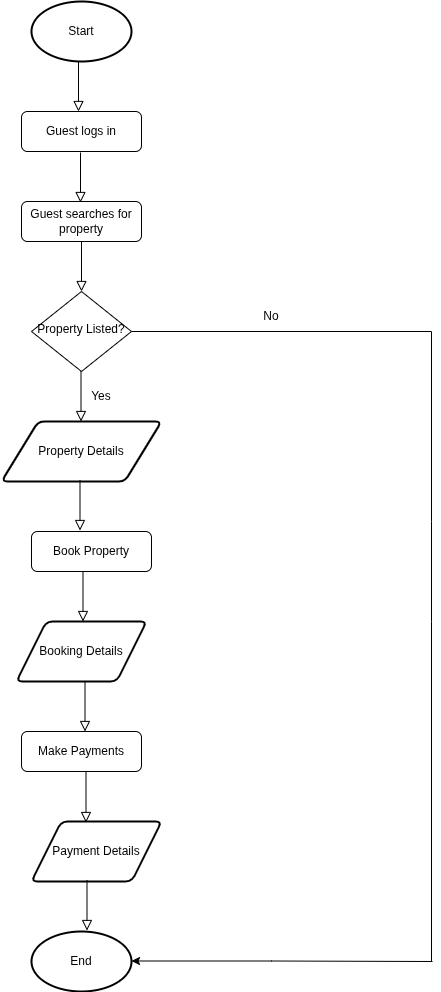

The diagram above was exported from draw.io. Its source (the exported page's mxGraphModel, read from the mxfile embedded in the PNG):
<mxGraphModel dx="806" dy="447" grid="1" gridSize="10" guides="1" tooltips="1" connect="1" arrows="1" fold="1" page="1" pageScale="1" pageWidth="827" pageHeight="1169" math="0" shadow="0">
  <root>
    <mxCell id="WIyWlLk6GJQsqaUBKTNV-0" />
    <mxCell id="WIyWlLk6GJQsqaUBKTNV-1" parent="WIyWlLk6GJQsqaUBKTNV-0" />
    <mxCell id="LtVCIZsZBlud78Ad-Be4-16" value="" style="group" vertex="1" connectable="0" parent="WIyWlLk6GJQsqaUBKTNV-1">
      <mxGeometry x="200" y="100" width="431" height="990" as="geometry" />
    </mxCell>
    <mxCell id="WIyWlLk6GJQsqaUBKTNV-2" value="" style="rounded=0;html=1;jettySize=auto;orthogonalLoop=1;fontSize=11;endArrow=block;endFill=0;endSize=8;strokeWidth=1;shadow=0;labelBackgroundColor=none;edgeStyle=orthogonalEdgeStyle;" parent="LtVCIZsZBlud78Ad-Be4-16" source="WIyWlLk6GJQsqaUBKTNV-3" target="WIyWlLk6GJQsqaUBKTNV-6" edge="1">
      <mxGeometry relative="1" as="geometry" />
    </mxCell>
    <mxCell id="WIyWlLk6GJQsqaUBKTNV-3" value="Guest searches for property" style="rounded=1;whiteSpace=wrap;html=1;fontSize=12;glass=0;strokeWidth=1;shadow=0;" parent="LtVCIZsZBlud78Ad-Be4-16" vertex="1">
      <mxGeometry x="20" y="200" width="120" height="40" as="geometry" />
    </mxCell>
    <mxCell id="WIyWlLk6GJQsqaUBKTNV-6" value="Property Listed?" style="rhombus;whiteSpace=wrap;html=1;shadow=0;fontFamily=Helvetica;fontSize=12;align=center;strokeWidth=1;spacing=6;spacingTop=-4;" parent="LtVCIZsZBlud78Ad-Be4-16" vertex="1">
      <mxGeometry x="30" y="290" width="100" height="80" as="geometry" />
    </mxCell>
    <mxCell id="WIyWlLk6GJQsqaUBKTNV-11" value="Make Payments" style="rounded=1;whiteSpace=wrap;html=1;fontSize=12;glass=0;strokeWidth=1;shadow=0;" parent="LtVCIZsZBlud78Ad-Be4-16" vertex="1">
      <mxGeometry x="20" y="730" width="120" height="40" as="geometry" />
    </mxCell>
    <mxCell id="WIyWlLk6GJQsqaUBKTNV-12" value="Book Property" style="rounded=1;whiteSpace=wrap;html=1;fontSize=12;glass=0;strokeWidth=1;shadow=0;" parent="LtVCIZsZBlud78Ad-Be4-16" vertex="1">
      <mxGeometry x="30" y="530" width="120" height="40" as="geometry" />
    </mxCell>
    <mxCell id="MbpjyzX51heyo7DK0kcm-2" value="" style="rounded=0;html=1;jettySize=auto;orthogonalLoop=1;fontSize=11;endArrow=block;endFill=0;endSize=8;strokeWidth=1;shadow=0;labelBackgroundColor=none;edgeStyle=orthogonalEdgeStyle;" parent="LtVCIZsZBlud78Ad-Be4-16" edge="1">
      <mxGeometry relative="1" as="geometry">
        <mxPoint x="79.5" y="370" as="sourcePoint" />
        <mxPoint x="79.5" y="420" as="targetPoint" />
      </mxGeometry>
    </mxCell>
    <mxCell id="MbpjyzX51heyo7DK0kcm-4" value="Yes" style="text;strokeColor=none;align=center;fillColor=none;html=1;verticalAlign=middle;whiteSpace=wrap;rounded=0;" parent="LtVCIZsZBlud78Ad-Be4-16" vertex="1">
      <mxGeometry x="70" y="380" width="60" height="30" as="geometry" />
    </mxCell>
    <mxCell id="MbpjyzX51heyo7DK0kcm-5" value="End" style="strokeWidth=2;html=1;shape=mxgraph.flowchart.start_1;whiteSpace=wrap;" parent="LtVCIZsZBlud78Ad-Be4-16" vertex="1">
      <mxGeometry x="30" y="930" width="100" height="60" as="geometry" />
    </mxCell>
    <mxCell id="MbpjyzX51heyo7DK0kcm-6" value="" style="endArrow=none;html=1;rounded=0;entryX=1;entryY=0.5;entryDx=0;entryDy=0;" parent="LtVCIZsZBlud78Ad-Be4-16" target="WIyWlLk6GJQsqaUBKTNV-6" edge="1">
      <mxGeometry width="50" height="50" relative="1" as="geometry">
        <mxPoint x="430" y="960" as="sourcePoint" />
        <mxPoint x="300" y="490" as="targetPoint" />
        <Array as="points">
          <mxPoint x="430" y="620" />
          <mxPoint x="430" y="520" />
          <mxPoint x="430" y="330" />
        </Array>
      </mxGeometry>
    </mxCell>
    <mxCell id="MbpjyzX51heyo7DK0kcm-7" value="" style="endArrow=classic;html=1;rounded=0;" parent="LtVCIZsZBlud78Ad-Be4-16" edge="1">
      <mxGeometry width="50" height="50" relative="1" as="geometry">
        <mxPoint x="431" y="960" as="sourcePoint" />
        <mxPoint x="130" y="959.5" as="targetPoint" />
        <Array as="points">
          <mxPoint x="270" y="959.5" />
        </Array>
      </mxGeometry>
    </mxCell>
    <mxCell id="MbpjyzX51heyo7DK0kcm-8" value="No" style="text;strokeColor=none;align=center;fillColor=none;html=1;verticalAlign=middle;whiteSpace=wrap;rounded=0;" parent="LtVCIZsZBlud78Ad-Be4-16" vertex="1">
      <mxGeometry x="240" y="300" width="60" height="30" as="geometry" />
    </mxCell>
    <mxCell id="MbpjyzX51heyo7DK0kcm-9" value="Start" style="strokeWidth=2;html=1;shape=mxgraph.flowchart.start_1;whiteSpace=wrap;" parent="LtVCIZsZBlud78Ad-Be4-16" vertex="1">
      <mxGeometry x="30" width="100" height="60" as="geometry" />
    </mxCell>
    <mxCell id="LtVCIZsZBlud78Ad-Be4-0" value="Booking Details" style="shape=parallelogram;html=1;strokeWidth=2;perimeter=parallelogramPerimeter;whiteSpace=wrap;rounded=1;arcSize=12;size=0.23;" vertex="1" parent="LtVCIZsZBlud78Ad-Be4-16">
      <mxGeometry x="15" y="620" width="130" height="60" as="geometry" />
    </mxCell>
    <mxCell id="LtVCIZsZBlud78Ad-Be4-2" value="Guest logs in" style="rounded=1;whiteSpace=wrap;html=1;fontSize=12;glass=0;strokeWidth=1;shadow=0;" vertex="1" parent="LtVCIZsZBlud78Ad-Be4-16">
      <mxGeometry x="20" y="110" width="120" height="40" as="geometry" />
    </mxCell>
    <mxCell id="LtVCIZsZBlud78Ad-Be4-3" value="Property Details" style="shape=parallelogram;html=1;strokeWidth=2;perimeter=parallelogramPerimeter;whiteSpace=wrap;rounded=1;arcSize=12;size=0.23;" vertex="1" parent="LtVCIZsZBlud78Ad-Be4-16">
      <mxGeometry y="420" width="160" height="60" as="geometry" />
    </mxCell>
    <mxCell id="LtVCIZsZBlud78Ad-Be4-5" value="" style="rounded=0;html=1;jettySize=auto;orthogonalLoop=1;fontSize=11;endArrow=block;endFill=0;endSize=8;strokeWidth=1;shadow=0;labelBackgroundColor=none;edgeStyle=orthogonalEdgeStyle;" edge="1" parent="LtVCIZsZBlud78Ad-Be4-16">
      <mxGeometry relative="1" as="geometry">
        <mxPoint x="78.5" y="479" as="sourcePoint" />
        <mxPoint x="78.5" y="529" as="targetPoint" />
        <Array as="points">
          <mxPoint x="79" y="519" />
          <mxPoint x="79" y="519" />
        </Array>
      </mxGeometry>
    </mxCell>
    <mxCell id="LtVCIZsZBlud78Ad-Be4-8" value="" style="rounded=0;html=1;jettySize=auto;orthogonalLoop=1;fontSize=11;endArrow=block;endFill=0;endSize=8;strokeWidth=1;shadow=0;labelBackgroundColor=none;edgeStyle=orthogonalEdgeStyle;" edge="1" parent="LtVCIZsZBlud78Ad-Be4-16">
      <mxGeometry relative="1" as="geometry">
        <mxPoint x="81.5" y="570" as="sourcePoint" />
        <mxPoint x="81.5" y="620" as="targetPoint" />
        <Array as="points">
          <mxPoint x="82" y="610" />
          <mxPoint x="82" y="610" />
        </Array>
      </mxGeometry>
    </mxCell>
    <mxCell id="LtVCIZsZBlud78Ad-Be4-9" value="Payment Details" style="shape=parallelogram;html=1;strokeWidth=2;perimeter=parallelogramPerimeter;whiteSpace=wrap;rounded=1;arcSize=12;size=0.23;" vertex="1" parent="LtVCIZsZBlud78Ad-Be4-16">
      <mxGeometry x="30" y="820" width="130" height="60" as="geometry" />
    </mxCell>
    <mxCell id="LtVCIZsZBlud78Ad-Be4-10" value="" style="rounded=0;html=1;jettySize=auto;orthogonalLoop=1;fontSize=11;endArrow=block;endFill=0;endSize=8;strokeWidth=1;shadow=0;labelBackgroundColor=none;edgeStyle=orthogonalEdgeStyle;" edge="1" parent="LtVCIZsZBlud78Ad-Be4-16">
      <mxGeometry relative="1" as="geometry">
        <mxPoint x="83.5" y="680" as="sourcePoint" />
        <mxPoint x="83.5" y="730" as="targetPoint" />
        <Array as="points">
          <mxPoint x="84" y="720" />
          <mxPoint x="84" y="720" />
        </Array>
      </mxGeometry>
    </mxCell>
    <mxCell id="LtVCIZsZBlud78Ad-Be4-11" value="" style="rounded=0;html=1;jettySize=auto;orthogonalLoop=1;fontSize=11;endArrow=block;endFill=0;endSize=8;strokeWidth=1;shadow=0;labelBackgroundColor=none;edgeStyle=orthogonalEdgeStyle;" edge="1" parent="LtVCIZsZBlud78Ad-Be4-16">
      <mxGeometry relative="1" as="geometry">
        <mxPoint x="84.5" y="771" as="sourcePoint" />
        <mxPoint x="84.5" y="821" as="targetPoint" />
        <Array as="points">
          <mxPoint x="85" y="811" />
          <mxPoint x="85" y="811" />
        </Array>
      </mxGeometry>
    </mxCell>
    <mxCell id="LtVCIZsZBlud78Ad-Be4-12" value="" style="rounded=0;html=1;jettySize=auto;orthogonalLoop=1;fontSize=11;endArrow=block;endFill=0;endSize=8;strokeWidth=1;shadow=0;labelBackgroundColor=none;edgeStyle=orthogonalEdgeStyle;" edge="1" parent="LtVCIZsZBlud78Ad-Be4-16">
      <mxGeometry relative="1" as="geometry">
        <mxPoint x="85.5" y="879" as="sourcePoint" />
        <mxPoint x="85.5" y="929" as="targetPoint" />
        <Array as="points">
          <mxPoint x="86" y="919" />
          <mxPoint x="86" y="919" />
        </Array>
      </mxGeometry>
    </mxCell>
    <mxCell id="LtVCIZsZBlud78Ad-Be4-13" value="" style="rounded=0;html=1;jettySize=auto;orthogonalLoop=1;fontSize=11;endArrow=block;endFill=0;endSize=8;strokeWidth=1;shadow=0;labelBackgroundColor=none;edgeStyle=orthogonalEdgeStyle;" edge="1" parent="LtVCIZsZBlud78Ad-Be4-16">
      <mxGeometry relative="1" as="geometry">
        <mxPoint x="79" y="151" as="sourcePoint" />
        <mxPoint x="79" y="201" as="targetPoint" />
      </mxGeometry>
    </mxCell>
    <mxCell id="LtVCIZsZBlud78Ad-Be4-15" value="" style="rounded=0;html=1;jettySize=auto;orthogonalLoop=1;fontSize=11;endArrow=block;endFill=0;endSize=8;strokeWidth=1;shadow=0;labelBackgroundColor=none;edgeStyle=orthogonalEdgeStyle;" edge="1" parent="LtVCIZsZBlud78Ad-Be4-16">
      <mxGeometry relative="1" as="geometry">
        <mxPoint x="77" y="60" as="sourcePoint" />
        <mxPoint x="77" y="110" as="targetPoint" />
      </mxGeometry>
    </mxCell>
  </root>
</mxGraphModel>